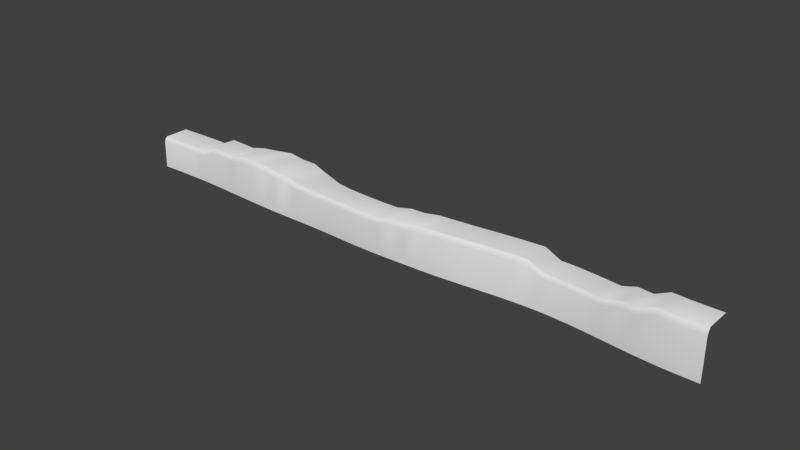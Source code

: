 # Source: levelonepart.blend  (saved by Blender 2.79.0; exported with 4.5.12 LTS)
import bpy
from mathutils import Matrix  # noqa: F401  (used for matrix-valued properties, if any)

bpy.ops.wm.read_factory_settings(use_empty=True)
scene = bpy.context.scene
scene.name = 'Scene'

# ---- collections
col_collection_1 = bpy.data.collections.new('Collection 1'); scene.collection.children.link(col_collection_1)

# ---- world
world_world = bpy.data.worlds.new('World'); scene.world = world_world
world_world.color = (0.05088, 0.05088, 0.05088)
world_world.use_sun_shadow = False
world_world.sun_shadow_jitter_overblur = 0.0
world_world.cycles.sampling_method = 'MANUAL'

# ---- meshes
me_plane = bpy.data.meshes.new('Plane')
me_plane.from_pydata([(-1.0, -0.7416, -1.091), (1.0, -1.0, 1.139), (-1.0, 1.11, -1.091), (1.0, 0.8519, 1.139), (-0.9512, -0.6936, -1.091), (-0.9024, -0.6604, -1.091), (-0.8537, -0.648, -1.091), (-0.8049, -0.6604, -1.091), (-0.7561, -0.6963, 0.0), (-0.7073, -0.7438, 0.0), (-0.6585, -0.8001, 0.0), (-0.6098, -0.8607, 0.5094), (-0.561, -0.8884, 0.5094), (-0.5122, -0.8314, 0.5094), (-0.4634, -0.8047, 0.0), (-0.4146, -0.8138, 0.0), (-0.3659, -0.8699, -0.4907), (-0.3171, -0.9782, -0.4907), (-0.2683, -1.043, -0.4907), (-0.2195, -1.101, -0.4907), (-0.1707, -1.163, -0.4907), (-0.122, -1.212, -0.4907), (-0.07317, -1.232, -0.4907), (-0.02439, -1.212, -0.4907), (0.02439, -1.162, 0.0), (0.07317, -1.1, 0.0), (0.122, -1.022, 0.3175), (0.1707, -0.9173, 0.3175), (0.2195, -0.8099, 0.3175), (0.2683, -0.6866, 0.3175), (0.3171, -0.5557, 0.3175), (0.3659, -0.4306, 0.3175), (0.4146, -0.3248, 0.3175), (0.4634, -0.2518, 0.3175), (0.5122, -0.217, -0.8146), (0.561, -0.2446, -0.8146), (0.6098, -0.3185, -0.8146), (0.6585, -0.4252, -0.8146), (0.7073, -0.5512, -0.8146), (0.7561, -0.6849, 0.0), (0.8049, -0.8086, 0.0), (0.8537, -0.9154, 1.139), (0.9024, -0.9813, 1.139), (0.9512, -1.0, 1.139), (0.9512, 0.8519, 1.139), (0.9024, 0.8706, 1.139), (0.8537, 0.9364, 1.139), (0.8049, 1.043, 0.0), (0.7561, 1.167, 0.0), (0.7073, 1.301, -0.8146), (0.6585, 1.427, -0.8146), (0.6098, 1.533, -0.8146), (0.561, 1.607, -0.8146), (0.5122, 1.635, -0.8146), (0.4634, 1.6, 0.3175), (0.4146, 1.527, 0.3175), (0.3659, 1.421, 0.3175), (0.3171, 1.296, 0.3175), (0.2683, 1.165, 0.3175), (0.2195, 1.042, 0.3175), (0.1707, 0.9345, 0.3175), (0.122, 0.8303, 0.3175), (0.07317, 0.7518, 0.0), (0.02439, 0.6899, 0.0), (-0.02439, 0.6396, -0.4907), (-0.07317, 0.6194, -0.4907), (-0.122, 0.6396, -0.4907), (-0.1707, 0.6891, -0.4907), (-0.2195, 0.7512, -0.4907), (-0.2683, 0.9143, -0.4907), (-0.3171, 1.298, -0.4907), (-0.3659, 1.677, -0.4907), (-0.4146, 1.861, 0.0), (-0.4634, 1.869, 0.0), (-0.5122, 1.714, 0.5094), (-0.561, 1.387, 0.5094), (-0.6098, 1.096, 0.5094), (-0.6585, 1.052, 0.0), (-0.7073, 1.108, 0.0), (-0.7561, 1.156, 0.0), (-0.8049, 1.191, -1.091), (-0.8537, 1.204, -1.091), (-0.9024, 1.191, -1.091), (-0.9512, 1.158, -1.091), (-1.0, -0.999, -5.867), (1.0, -1.217, -5.867), (-0.9512, -0.9574, -5.867), (-0.9024, -0.9295, -5.867), (-0.8537, -0.9196, -5.867), (-0.8049, -0.9295, -5.867), (-0.7561, -0.9574, -5.867), (-0.7073, -0.999, -5.867), (-0.6585, -1.049, -5.867), (-0.6098, -1.101, -5.867), (-0.561, -1.15, -5.867), (-0.5122, -1.189, -5.867), (-0.4634, -1.212, -5.867), (-0.4146, -1.217, -5.867), (-0.3659, -1.217, -5.867), (-0.3171, -1.217, -5.867), (-0.2683, -1.23, -5.867), (-0.2195, -1.264, -5.867), (-0.1707, -1.305, -5.867), (-0.122, -1.337, -5.867), (-0.07317, -1.349, -5.867), (-0.02439, -1.337, -5.867), (0.02439, -1.305, -5.867), (0.07317, -1.264, -5.867), (0.122, -1.222, -5.867), (0.1707, -1.158, -5.867), (0.2195, -1.073, -5.867), (0.2683, -0.9662, -5.867), (0.3171, -0.8518, -5.867), (0.3659, -0.7425, -5.867), (0.4146, -0.6514, -5.867), (0.4634, -0.5903, -5.867), (0.5122, -0.5687, -5.867), (0.561, -0.5903, -5.867), (0.6098, -0.6514, -5.867), (0.6585, -0.7425, -5.867), (0.7073, -0.8518, -5.867), (0.7561, -0.9662, -5.867), (0.8049, -1.073, -5.867), (0.8537, -1.158, -5.867), (0.9024, -1.208, -5.867), (0.9512, -1.217, -5.867), (-0.3171, -1.216, -1.214), (-0.3659, -1.144, -1.214), (-0.9512, -0.9116, -1.734), (-1.0, -0.9593, -1.734), (0.3659, -0.6429, -0.5151), (0.3171, -0.7687, -0.5151), (-0.2683, -1.258, -1.214), (-0.9024, -0.8785, -1.734), (0.4146, -0.5365, -0.5151), (-0.2195, -1.316, -1.214), (-0.8537, -0.8663, -1.734), (0.4634, -0.4628, -0.5151), (-0.1707, -1.377, -1.214), (-0.8049, -0.8785, -1.734), (0.5122, -0.4376, -1.495), (-0.122, -1.426, -1.214), (-0.7561, -0.9108, -0.7898), (0.561, -0.4649, -1.495), (-0.07317, -1.446, -1.214), (-0.7073, -0.9587, -0.7898), (0.6098, -0.5383, -1.495), (-0.02439, -1.426, -1.214), (-0.6585, -1.015, -0.7898), (0.6585, -0.6445, -1.495), (0.02439, -1.378, -0.7898), (-0.6098, -1.075, -0.349), (0.7073, -0.77, -1.495), (0.07317, -1.317, -0.7898), (-0.561, -1.121, -0.349), (0.7561, -0.9001, -0.7898), (0.122, -1.238, -0.5151), (-0.5122, -1.094, -0.349), (0.8049, -1.024, -0.7898), (0.1707, -1.133, -0.5151), (-0.4634, -1.087, -0.7898), (0.8537, -1.129, 0.196), (1.0, -1.217, 0.196), (0.9512, -1.217, 0.196), (0.2195, -1.024, -0.5151), (-0.4146, -1.097, -0.7898), (0.9024, -1.196, 0.196), (0.2683, -0.9004, -0.5151), (-0.3171, -1.131, -0.8148), (-0.9512, -0.8324, -1.374), (0.3659, -0.5663, -0.06104), (-0.2683, -1.181, -0.8148), (-0.9024, -0.7992, -1.374), (0.4146, -0.4601, -0.06104), (-0.2195, -1.239, -0.8148), (-0.8537, -0.7868, -1.374), (0.4634, -0.3867, -0.06104), (-0.1707, -1.301, -0.8148), (-0.8049, -0.7992, -1.374), (0.5122, -0.3565, -1.117), (-0.122, -1.35, -0.8148), (-0.7561, -0.8334, -0.3572), (0.561, -0.384, -1.117), (-0.07317, -1.37, -0.8148), (-0.7073, -0.8811, -0.3572), (0.6098, -0.4577, -1.117), (-0.02439, -1.35, -0.8148), (-0.6585, -0.9376, -0.3572), (0.6585, -0.5643, -1.117), (0.02439, -1.301, -0.3572), (-0.6098, -0.9978, 0.1179), (0.7073, -0.6902, -1.117), (0.07317, -1.239, -0.3572), (-0.561, -1.038, 0.1179), (0.7561, -0.8222, -0.3572), (0.122, -1.16, -0.06104), (-0.5122, -0.9988, 0.1179), (0.8049, -0.9462, -0.3572), (0.1707, -1.055, -0.06104), (-0.4634, -0.9836, -0.3572), (0.8537, -1.052, 0.7053), (1.0, -1.138, 0.7053), (0.2195, -0.947, -0.06104), (-0.4146, -0.993, -0.3572), (0.9024, -1.119, 0.7053), (0.2683, -0.8232, -0.06104), (-0.3659, -1.044, -0.8148), (-1.0, -0.8803, -1.374), (0.3171, -0.6918, -0.06104), (0.9512, -1.138, 0.7053)], [], [(43, 1, 3, 44), (0, 4, 83, 2), (4, 5, 82, 83), (5, 6, 81, 82), (6, 7, 80, 81), (7, 8, 79, 80), (8, 9, 78, 79), (9, 10, 77, 78), (10, 11, 76, 77), (11, 12, 75, 76), (12, 13, 74, 75), (13, 14, 73, 74), (14, 15, 72, 73), (15, 16, 71, 72), (16, 17, 70, 71), (17, 18, 69, 70), (18, 19, 68, 69), (19, 20, 67, 68), (20, 21, 66, 67), (21, 22, 65, 66), (22, 23, 64, 65), (23, 24, 63, 64), (24, 25, 62, 63), (25, 26, 61, 62), (26, 27, 60, 61), (27, 28, 59, 60), (28, 29, 58, 59), (29, 30, 57, 58), (30, 31, 56, 57), (31, 32, 55, 56), (32, 33, 54, 55), (33, 34, 53, 54), (34, 35, 52, 53), (35, 36, 51, 52), (36, 37, 50, 51), (37, 38, 49, 50), (38, 39, 48, 49), (39, 40, 47, 48), (40, 41, 46, 47), (41, 42, 45, 46), (42, 43, 44, 45), (126, 127, 98, 99), (128, 129, 84, 86), (130, 131, 112, 113), (132, 126, 99, 100), (133, 128, 86, 87), (134, 130, 113, 114), (135, 132, 100, 101), (136, 133, 87, 88), (137, 134, 114, 115), (138, 135, 101, 102), (139, 136, 88, 89), (140, 137, 115, 116), (141, 138, 102, 103), (142, 139, 89, 90), (143, 140, 116, 117), (144, 141, 103, 104), (145, 142, 90, 91), (146, 143, 117, 118), (147, 144, 104, 105), (148, 145, 91, 92), (149, 146, 118, 119), (150, 147, 105, 106), (151, 148, 92, 93), (152, 149, 119, 120), (153, 150, 106, 107), (154, 151, 93, 94), (155, 152, 120, 121), (156, 153, 107, 108), (157, 154, 94, 95), (158, 155, 121, 122), (159, 156, 108, 109), (160, 157, 95, 96), (161, 158, 122, 123), (162, 163, 125, 85), (164, 159, 109, 110), (165, 160, 96, 97), (166, 161, 123, 124), (167, 164, 110, 111), (127, 165, 97, 98), (163, 166, 124, 125), (131, 167, 111, 112), (208, 205, 167, 131), (209, 204, 166, 163), (206, 203, 165, 127), (205, 202, 164, 167), (204, 200, 161, 166), (203, 199, 160, 165), (202, 198, 159, 164), (201, 209, 163, 162), (200, 197, 158, 161), (199, 196, 157, 160), (198, 195, 156, 159), (197, 194, 155, 158), (196, 193, 154, 157), (195, 192, 153, 156), (194, 191, 152, 155), (193, 190, 151, 154), (192, 189, 150, 153), (191, 188, 149, 152), (190, 187, 148, 151), (189, 186, 147, 150), (188, 185, 146, 149), (187, 184, 145, 148), (186, 183, 144, 147), (185, 182, 143, 146), (184, 181, 142, 145), (183, 180, 141, 144), (182, 179, 140, 143), (181, 178, 139, 142), (180, 177, 138, 141), (179, 176, 137, 140), (178, 175, 136, 139), (177, 174, 135, 138), (176, 173, 134, 137), (175, 172, 133, 136), (174, 171, 132, 135), (173, 170, 130, 134), (172, 169, 128, 133), (171, 168, 126, 132), (170, 208, 131, 130), (169, 207, 129, 128), (168, 206, 127, 126), (17, 16, 206, 168), (4, 0, 207, 169), (31, 30, 208, 170), (18, 17, 168, 171), (5, 4, 169, 172), (32, 31, 170, 173), (19, 18, 171, 174), (6, 5, 172, 175), (33, 32, 173, 176), (20, 19, 174, 177), (7, 6, 175, 178), (34, 33, 176, 179), (21, 20, 177, 180), (8, 7, 178, 181), (35, 34, 179, 182), (22, 21, 180, 183), (9, 8, 181, 184), (36, 35, 182, 185), (23, 22, 183, 186), (10, 9, 184, 187), (37, 36, 185, 188), (24, 23, 186, 189), (11, 10, 187, 190), (38, 37, 188, 191), (25, 24, 189, 192), (12, 11, 190, 193), (39, 38, 191, 194), (26, 25, 192, 195), (13, 12, 193, 196), (40, 39, 194, 197), (27, 26, 195, 198), (14, 13, 196, 199), (41, 40, 197, 200), (1, 43, 209, 201), (28, 27, 198, 202), (15, 14, 199, 203), (42, 41, 200, 204), (29, 28, 202, 205), (16, 15, 203, 206), (43, 42, 204, 209), (30, 29, 205, 208)])
me_plane.polygons.foreach_set('use_smooth', [True] * 164)
me_plane.use_remesh_preserve_volume = False
me_plane.use_remesh_preserve_attributes = False
me_plane.use_mirror_vertex_groups = False
me_plane.update()

# ---- objects
ob_plane = bpy.data.objects.new('Plane', me_plane)

# ---- transforms, parenting, visibility, modifiers, constraints
ob_plane.location = (0.0, 0.0, 0.0)
ob_plane.scale = (44.37, 2.0, 1.0)
ob_plane.lineart.crease_threshold = 0.0

# ---- collection membership
col_collection_1.objects.link(ob_plane)

# ---- scene / render settings (as saved in the file)
scene.frame_start = 1; scene.frame_end = 250; scene.frame_set(1)
scene.render.engine = 'BLENDER_EEVEE_NEXT'
scene.render.resolution_percentage = 50
scene.render.dither_intensity = 0.0
scene.cycles.use_denoising = False
scene.cycles.samples = 128
scene.cycles.sampling_pattern = 'TABULATED_SOBOL'
scene.cycles.use_adaptive_sampling = False
scene.cycles.use_light_tree = False
scene.cycles.blur_glossy = 0.0
scene.cycles.sample_clamp_indirect = 0.0
scene.view_settings.view_transform = 'Standard'
bpy.context.view_layer.update()

# ---- added for rendering (the .blend has no active camera and no usable light): camera, sun
cam_auto = bpy.data.cameras.new('AutoCamera')
cam_auto.lens = 50.0
cam_auto.sensor_width = 36.0
cam_auto.clip_end = 1449.37
ob_auto_camera = bpy.data.objects.new('AutoCamera', cam_auto)
scene.collection.objects.link(ob_auto_camera)
ob_auto_camera.location = (82.5853, -98.6788, 63.7041)
ob_auto_camera.rotation_euler = (1.09748, -7.21219e-08, 0.694738)
scene.camera = ob_auto_camera
light_auto_sun = bpy.data.lights.new('AutoSun', 'SUN')
light_auto_sun.energy = 3.0
light_auto_sun.angle = 0.0523599
ob_auto_sun = bpy.data.objects.new('AutoSun', light_auto_sun)
scene.collection.objects.link(ob_auto_sun)
ob_auto_sun.rotation_euler = (0.872665, 0.174533, 0.523599)
bpy.context.view_layer.update()
